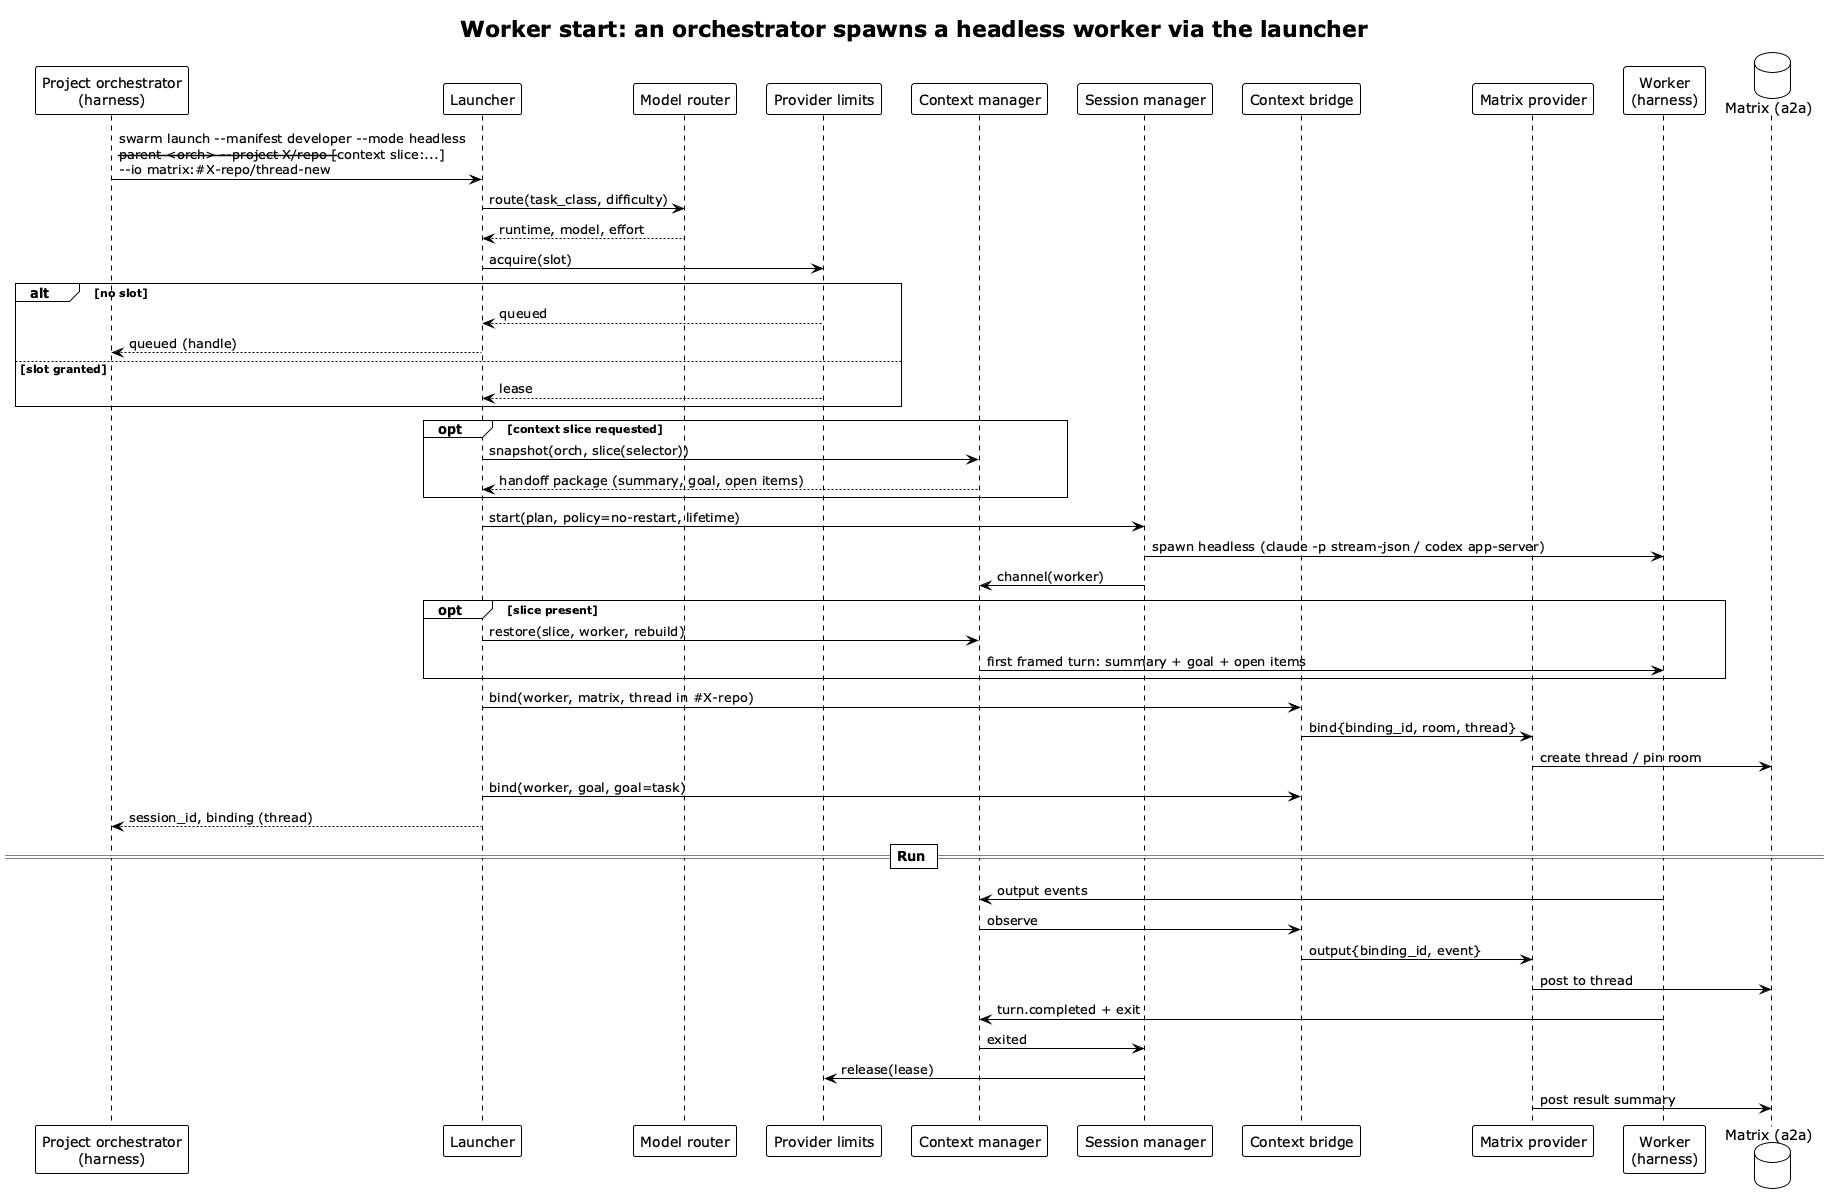

The diagram above was rendered by PlantUML. Its source (embedded in the PNG):
@startuml worker-start
!theme plain
title Worker start: an orchestrator spawns a headless worker via the launcher

participant "Project orchestrator\n(harness)" as O
participant "Launcher" as L
participant "Model router" as MR
participant "Provider limits" as Lim
participant "Context manager" as CM
participant "Session manager" as SM
participant "Context bridge" as BR
participant "Matrix provider" as MP
participant "Worker\n(harness)" as W
database "Matrix (a2a)" as MX

O -> L: swarm launch ~--manifest developer ~--mode headless\n--parent <orch> ~--project X/repo [--context slice:...]\n--io matrix:#X-repo/thread-new
L -> MR: route(task_class, difficulty)
MR --> L: runtime, model, effort
L -> Lim: acquire(slot)
alt no slot
  Lim --> L: queued
  L --> O: queued (handle)
else slot granted
  Lim --> L: lease
end

opt context slice requested
  L -> CM: snapshot(orch, slice(selector))
  CM --> L: handoff package (summary, goal, open items)
end

L -> SM: start(plan, policy=no-restart, lifetime)
SM -> W: spawn headless (claude -p stream-json / codex app-server)
SM -> CM: channel(worker)
opt slice present
  L -> CM: restore(slice, worker, rebuild)
  CM -> W: first framed turn: summary + goal + open items
end

L -> BR: bind(worker, matrix, thread in #X-repo)
BR -> MP: bind{binding_id, room, thread}
MP -> MX: create thread / pin room
L -> BR: bind(worker, goal, goal=task)

L --> O: session_id, binding (thread)

== Run ==
W -> CM: output events
CM -> BR: observe
BR -> MP: output{binding_id, event}
MP -> MX: post to thread
W -> CM: turn.completed + exit
CM -> SM: exited
SM -> Lim: release(lease)
MP -> MX: post result summary
@enduml